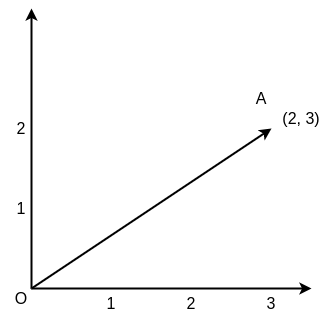

The diagram above was exported from draw.io. Its source (the exported page's mxGraphModel, read from the mxfile embedded in the PNG):
<mxGraphModel dx="1350" dy="774" grid="1" gridSize="10" guides="1" tooltips="1" connect="1" arrows="1" fold="1" page="1" pageScale="1" pageWidth="827" pageHeight="1169" math="0" shadow="0">
  <root>
    <mxCell id="0" />
    <mxCell id="1" parent="0" />
    <mxCell id="enUjwmXuu-lp2t5W0UUZ-3" value="" style="endArrow=classic;html=1;strokeWidth=2;" edge="1" parent="1">
      <mxGeometry width="50" height="50" relative="1" as="geometry">
        <mxPoint x="120" y="400" as="sourcePoint" />
        <mxPoint x="400" y="400" as="targetPoint" />
      </mxGeometry>
    </mxCell>
    <mxCell id="enUjwmXuu-lp2t5W0UUZ-4" value="" style="endArrow=classic;html=1;strokeWidth=2;" edge="1" parent="1">
      <mxGeometry width="50" height="50" relative="1" as="geometry">
        <mxPoint x="120" y="400" as="sourcePoint" />
        <mxPoint x="120" y="120" as="targetPoint" />
      </mxGeometry>
    </mxCell>
    <mxCell id="enUjwmXuu-lp2t5W0UUZ-5" value="" style="endArrow=classic;html=1;strokeWidth=2;" edge="1" parent="1">
      <mxGeometry width="50" height="50" relative="1" as="geometry">
        <mxPoint x="120" y="400" as="sourcePoint" />
        <mxPoint x="360" y="240" as="targetPoint" />
      </mxGeometry>
    </mxCell>
    <mxCell id="enUjwmXuu-lp2t5W0UUZ-6" value="1" style="text;html=1;strokeColor=none;fillColor=none;align=center;verticalAlign=middle;whiteSpace=wrap;rounded=0;strokeWidth=3;fontSize=16;" vertex="1" parent="1">
      <mxGeometry x="90" y="310" width="40" height="20" as="geometry" />
    </mxCell>
    <mxCell id="enUjwmXuu-lp2t5W0UUZ-7" value="2" style="text;html=1;strokeColor=none;fillColor=none;align=center;verticalAlign=middle;whiteSpace=wrap;rounded=0;strokeWidth=3;fontSize=16;" vertex="1" parent="1">
      <mxGeometry x="90" y="230" width="40" height="20" as="geometry" />
    </mxCell>
    <mxCell id="enUjwmXuu-lp2t5W0UUZ-9" value="1" style="text;html=1;strokeColor=none;fillColor=none;align=center;verticalAlign=middle;whiteSpace=wrap;rounded=0;strokeWidth=3;fontSize=16;" vertex="1" parent="1">
      <mxGeometry x="180" y="400" width="40" height="30" as="geometry" />
    </mxCell>
    <mxCell id="enUjwmXuu-lp2t5W0UUZ-10" value="2" style="text;html=1;strokeColor=none;fillColor=none;align=center;verticalAlign=middle;whiteSpace=wrap;rounded=0;strokeWidth=3;fontSize=16;" vertex="1" parent="1">
      <mxGeometry x="260" y="405" width="40" height="20" as="geometry" />
    </mxCell>
    <mxCell id="enUjwmXuu-lp2t5W0UUZ-11" value="3" style="text;html=1;strokeColor=none;fillColor=none;align=center;verticalAlign=middle;whiteSpace=wrap;rounded=0;strokeWidth=3;fontSize=16;" vertex="1" parent="1">
      <mxGeometry x="340" y="405" width="40" height="20" as="geometry" />
    </mxCell>
    <mxCell id="enUjwmXuu-lp2t5W0UUZ-12" value="(2, 3)" style="text;html=1;strokeColor=none;fillColor=none;align=center;verticalAlign=middle;whiteSpace=wrap;rounded=0;fontSize=16;" vertex="1" parent="1">
      <mxGeometry x="360" y="220" width="60" height="20" as="geometry" />
    </mxCell>
    <mxCell id="enUjwmXuu-lp2t5W0UUZ-13" value="A" style="text;html=1;strokeColor=none;fillColor=none;align=center;verticalAlign=middle;whiteSpace=wrap;rounded=0;fontSize=16;" vertex="1" parent="1">
      <mxGeometry x="330" y="200" width="40" height="20" as="geometry" />
    </mxCell>
    <mxCell id="enUjwmXuu-lp2t5W0UUZ-14" value="O" style="text;html=1;strokeColor=none;fillColor=none;align=center;verticalAlign=middle;whiteSpace=wrap;rounded=0;fontSize=16;" vertex="1" parent="1">
      <mxGeometry x="90" y="400" width="40" height="20" as="geometry" />
    </mxCell>
  </root>
</mxGraphModel>